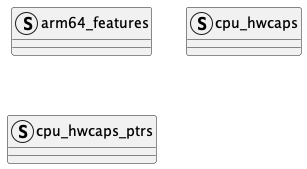

The diagram above was rendered by PlantUML. Its source (embedded in the PNG):
@startuml
struct arm64_features {}
struct cpu_hwcaps {}
struct cpu_hwcaps_ptrs {}
@enduml